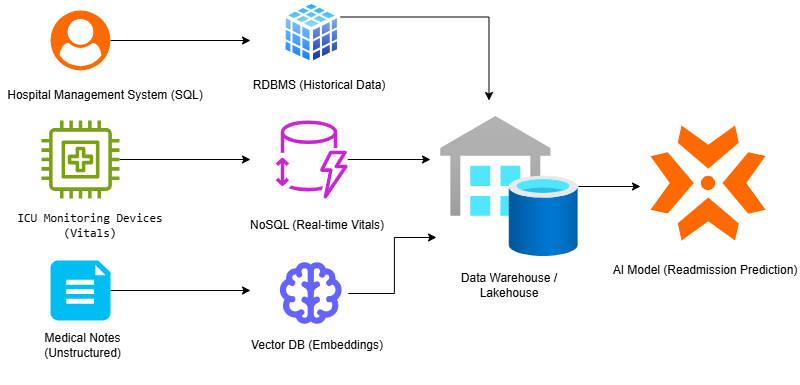

The diagram above was exported from draw.io. Its source (the exported page's mxGraphModel, read from the mxfile embedded in the PNG):
<mxGraphModel dx="786" dy="463" grid="1" gridSize="10" guides="1" tooltips="1" connect="1" arrows="1" fold="1" page="1" pageScale="1" pageWidth="827" pageHeight="1169" math="0" shadow="0">
  <root>
    <mxCell id="0" />
    <mxCell id="1" parent="0" />
    <mxCell id="f6KI04axjzaAztB3TXuV-21" edge="1" parent="1" source="f6KI04axjzaAztB3TXuV-1" style="edgeStyle=orthogonalEdgeStyle;rounded=0;orthogonalLoop=1;jettySize=auto;html=1;">
      <mxGeometry relative="1" as="geometry">
        <mxPoint x="260" y="100" as="targetPoint" />
      </mxGeometry>
    </mxCell>
    <mxCell id="f6KI04axjzaAztB3TXuV-1" parent="1" style="points=[];aspect=fixed;html=1;align=center;shadow=0;dashed=0;fillColor=#FF6A00;strokeColor=none;shape=mxgraph.alibaba_cloud.user;" value="" vertex="1">
      <mxGeometry height="60" width="60" x="60" y="70" as="geometry" />
    </mxCell>
    <mxCell id="f6KI04axjzaAztB3TXuV-3" parent="1" style="text;html=1;whiteSpace=wrap;strokeColor=none;fillColor=none;align=center;verticalAlign=middle;rounded=0;" value="Hospital Management System (SQL)" vertex="1">
      <mxGeometry height="30" width="210" x="10" y="140" as="geometry" />
    </mxCell>
    <mxCell id="f6KI04axjzaAztB3TXuV-22" edge="1" parent="1" source="f6KI04axjzaAztB3TXuV-4" style="edgeStyle=orthogonalEdgeStyle;rounded=0;orthogonalLoop=1;jettySize=auto;html=1;">
      <mxGeometry relative="1" as="geometry">
        <mxPoint x="260" y="219" as="targetPoint" />
      </mxGeometry>
    </mxCell>
    <mxCell id="f6KI04axjzaAztB3TXuV-4" parent="1" style="sketch=0;outlineConnect=0;fontColor=#232F3E;gradientColor=none;fillColor=#7AA116;strokeColor=none;dashed=0;verticalLabelPosition=bottom;verticalAlign=top;align=center;html=1;fontSize=12;fontStyle=0;aspect=fixed;pointerEvents=1;shape=mxgraph.aws4.medical_emergency;" value="" vertex="1">
      <mxGeometry height="78" width="78" x="51" y="180" as="geometry" />
    </mxCell>
    <mxCell id="f6KI04axjzaAztB3TXuV-6" parent="1" style="text;html=1;whiteSpace=wrap;strokeColor=none;fillColor=none;align=center;verticalAlign=middle;rounded=0;" value="&lt;code data-path-to-node=&quot;7,2,0&quot; data-index-in-node=&quot;58&quot;&gt;ICU Monitoring Devices (Vitals)&lt;/code&gt;" vertex="1">
      <mxGeometry height="30" width="180" x="10" y="270" as="geometry" />
    </mxCell>
    <mxCell id="f6KI04axjzaAztB3TXuV-23" edge="1" parent="1" source="f6KI04axjzaAztB3TXuV-7" style="edgeStyle=orthogonalEdgeStyle;rounded=0;orthogonalLoop=1;jettySize=auto;html=1;">
      <mxGeometry relative="1" as="geometry">
        <mxPoint x="260" y="350" as="targetPoint" />
      </mxGeometry>
    </mxCell>
    <mxCell id="f6KI04axjzaAztB3TXuV-7" parent="1" style="verticalLabelPosition=bottom;html=1;verticalAlign=top;align=center;strokeColor=none;fillColor=#00BEF2;shape=mxgraph.azure.file_2;pointerEvents=1;" value="" vertex="1">
      <mxGeometry height="60" width="60" x="60" y="320" as="geometry" />
    </mxCell>
    <mxCell id="f6KI04axjzaAztB3TXuV-8" parent="1" style="text;html=1;whiteSpace=wrap;strokeColor=none;fillColor=none;align=center;verticalAlign=middle;rounded=0;" value="Medical Notes (Unstructured)" vertex="1">
      <mxGeometry height="30" width="155" x="15" y="390" as="geometry" />
    </mxCell>
    <mxCell id="f6KI04axjzaAztB3TXuV-24" edge="1" parent="1" style="edgeStyle=orthogonalEdgeStyle;rounded=0;orthogonalLoop=1;jettySize=auto;html=1;">
      <mxGeometry relative="1" as="geometry">
        <mxPoint x="330" y="76.5" as="sourcePoint" />
        <mxPoint x="498.5" y="160" as="targetPoint" />
      </mxGeometry>
    </mxCell>
    <mxCell id="f6KI04axjzaAztB3TXuV-9" parent="1" style="image;aspect=fixed;perimeter=ellipsePerimeter;html=1;align=center;shadow=0;dashed=0;spacingTop=3;image=img/lib/active_directory/database_cube.svg;" value="" vertex="1">
      <mxGeometry height="65" width="58.5" x="292" y="60" as="geometry" />
    </mxCell>
    <mxCell id="f6KI04axjzaAztB3TXuV-10" parent="1" style="text;html=1;whiteSpace=wrap;strokeColor=none;fillColor=none;align=center;verticalAlign=middle;rounded=0;" value="RDBMS (Historical Data)" vertex="1">
      <mxGeometry height="30" width="145.75" x="256.25" y="130" as="geometry" />
    </mxCell>
    <mxCell id="f6KI04axjzaAztB3TXuV-25" edge="1" parent="1" source="f6KI04axjzaAztB3TXuV-11" style="edgeStyle=orthogonalEdgeStyle;rounded=0;orthogonalLoop=1;jettySize=auto;html=1;">
      <mxGeometry relative="1" as="geometry">
        <mxPoint x="440" y="219" as="targetPoint" />
      </mxGeometry>
    </mxCell>
    <mxCell id="f6KI04axjzaAztB3TXuV-11" parent="1" style="sketch=0;outlineConnect=0;fontColor=#232F3E;gradientColor=none;fillColor=#C925D1;strokeColor=none;dashed=0;verticalLabelPosition=bottom;verticalAlign=top;align=center;html=1;fontSize=12;fontStyle=0;aspect=fixed;pointerEvents=1;shape=mxgraph.aws4.dynamodb_standard_infrequent_access_table_class;" value="" vertex="1">
      <mxGeometry height="78" width="75" x="283.75" y="180" as="geometry" />
    </mxCell>
    <mxCell id="f6KI04axjzaAztB3TXuV-12" parent="1" style="text;html=1;whiteSpace=wrap;strokeColor=none;fillColor=none;align=center;verticalAlign=middle;rounded=0;" value="NoSQL (Real-time Vitals)" vertex="1">
      <mxGeometry height="30" width="150" x="252" y="270" as="geometry" />
    </mxCell>
    <mxCell id="f6KI04axjzaAztB3TXuV-13" parent="1" style="shape=image;html=1;verticalAlign=top;verticalLabelPosition=bottom;labelBackgroundColor=#ffffff;imageAspect=0;aspect=fixed;image=https://icons.diagrams.net/icon-cache1/Unicons_Line_vol_1-2963/brain-1038.svg" value="" vertex="1">
      <mxGeometry height="74" width="74" x="283.75" y="316" as="geometry" />
    </mxCell>
    <mxCell id="f6KI04axjzaAztB3TXuV-14" parent="1" style="text;html=1;whiteSpace=wrap;strokeColor=none;fillColor=none;align=center;verticalAlign=middle;rounded=0;" value="Vector DB (Embeddings)" vertex="1">
      <mxGeometry height="80" width="180" x="237" y="365" as="geometry" />
    </mxCell>
    <mxCell id="f6KI04axjzaAztB3TXuV-27" edge="1" parent="1" source="f6KI04axjzaAztB3TXuV-15" style="edgeStyle=orthogonalEdgeStyle;rounded=0;orthogonalLoop=1;jettySize=auto;html=1;">
      <mxGeometry relative="1" as="geometry">
        <mxPoint x="650" y="246" as="targetPoint" />
      </mxGeometry>
    </mxCell>
    <mxCell id="f6KI04axjzaAztB3TXuV-15" parent="1" style="image;aspect=fixed;html=1;points=[];align=center;fontSize=12;image=img/lib/azure2/integration/SQL_Data_Warehouses.svg;" value="" vertex="1">
      <mxGeometry height="140" width="137.85" x="450" y="176" as="geometry" />
    </mxCell>
    <mxCell id="f6KI04axjzaAztB3TXuV-16" parent="1" style="text;html=1;whiteSpace=wrap;strokeColor=none;fillColor=none;align=center;verticalAlign=middle;rounded=0;" value="Data Warehouse / Lakehouse" vertex="1">
      <mxGeometry height="30" width="120" x="458.91999999999996" y="330" as="geometry" />
    </mxCell>
    <mxCell id="f6KI04axjzaAztB3TXuV-17" parent="1" style="points=[];aspect=fixed;html=1;align=center;shadow=0;dashed=0;fillColor=#FF6A00;strokeColor=none;shape=mxgraph.alibaba_cloud.airec_artificial_intelligence_recommendation;" value="" vertex="1">
      <mxGeometry height="115" width="115" x="660" y="185" as="geometry" />
    </mxCell>
    <mxCell id="f6KI04axjzaAztB3TXuV-19" parent="1" style="text;html=1;whiteSpace=wrap;strokeColor=none;fillColor=none;align=center;verticalAlign=middle;rounded=0;" value="AI Model (Readmission Prediction)" vertex="1">
      <mxGeometry height="20" width="190" x="620" y="320" as="geometry" />
    </mxCell>
    <mxCell id="f6KI04axjzaAztB3TXuV-26" edge="1" parent="1" source="f6KI04axjzaAztB3TXuV-13" style="edgeStyle=orthogonalEdgeStyle;rounded=0;orthogonalLoop=1;jettySize=auto;html=1;entryX=-0.029;entryY=0.864;entryDx=0;entryDy=0;entryPerimeter=0;" target="f6KI04axjzaAztB3TXuV-15">
      <mxGeometry relative="1" as="geometry" />
    </mxCell>
  </root>
</mxGraphModel>